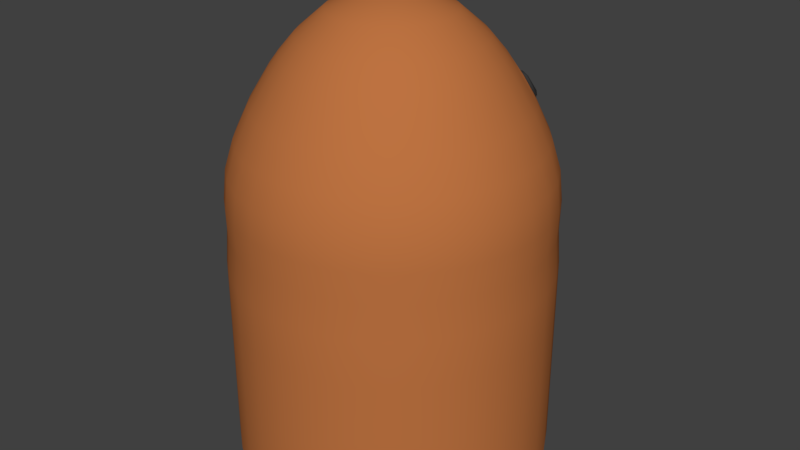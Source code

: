 # Source: mole.blend  (saved by Blender 2.79.0; exported with 4.5.12 LTS)
import bpy
from mathutils import Matrix  # noqa: F401  (used for matrix-valued properties, if any)

bpy.ops.wm.read_factory_settings(use_empty=True)
scene = bpy.context.scene
scene.name = 'Scene'

# ---- collections
col_collection_1 = bpy.data.collections.new('Collection 1'); scene.collection.children.link(col_collection_1)

# ---- materials (node trees are filled in below, after node groups)
mat_whackamole_screen_grid_color = bpy.data.materials.new('WhackaMole Screen Grid Color')
mat_whackamole_screen_grid_color.alpha_threshold = 0.0
mat_whackamole_screen_grid_color.use_transparent_shadow = False
mat_whackamole_screen_grid_color.diffuse_color = (0.2354, 0.486, 0.8, 1.0)
mat_whackamole_screen_grid_color.roughness = 0.5
mat_whackamole_machine_screen_color = bpy.data.materials.new('WhackAMole Machine Screen Color')
mat_whackamole_machine_screen_color.alpha_threshold = 0.0
mat_whackamole_machine_screen_color.use_transparent_shadow = False
mat_whackamole_machine_screen_color.diffuse_color = (0.002063, 0.002063, 0.002063, 1.0)
mat_whackamole_machine_screen_color.roughness = 0.5
mat_whackamole_machine_green_color = bpy.data.materials.new('WhackaMole Machine Green Color')
mat_whackamole_machine_green_color.alpha_threshold = 0.0
mat_whackamole_machine_green_color.use_transparent_shadow = False
mat_whackamole_machine_green_color.diffuse_color = (0.1377, 0.5596, 0.09605, 1.0)
mat_whackamole_machine_green_color.roughness = 0.5
mat_mole_base_color = bpy.data.materials.new('Mole Base Color')
mat_mole_base_color.alpha_threshold = 0.0
mat_mole_base_color.use_transparent_shadow = False
mat_mole_base_color.diffuse_color = (0.5071, 0.1692, 0.05254, 1.0)
mat_mole_base_color.roughness = 0.5
mat_mole_eye_white_color = bpy.data.materials.new('Mole Eye White Color')
mat_mole_eye_white_color.alpha_threshold = 0.0
mat_mole_eye_white_color.use_transparent_shadow = False
mat_mole_eye_white_color.roughness = 0.5
mat_mole_eye_blackcolor = bpy.data.materials.new('Mole Eye BlackColor')
mat_mole_eye_blackcolor.alpha_threshold = 0.0
mat_mole_eye_blackcolor.use_transparent_shadow = False
mat_mole_eye_blackcolor.diffuse_color = (0.04203, 0.04203, 0.04203, 1.0)
mat_mole_eye_blackcolor.roughness = 0.5
mat_mole_snout_color = bpy.data.materials.new('Mole Snout Color')
mat_mole_snout_color.alpha_threshold = 0.0
mat_mole_snout_color.use_transparent_shadow = False
mat_mole_snout_color.diffuse_color = (0.8, 0.763, 0.3201, 1.0)
mat_mole_snout_color.roughness = 0.5
mat_mole_nose_color = bpy.data.materials.new('Mole Nose Color')
mat_mole_nose_color.alpha_threshold = 0.0
mat_mole_nose_color.use_transparent_shadow = False
mat_mole_nose_color.diffuse_color = (0.2957, 0.08715, 0.1778, 1.0)
mat_mole_nose_color.roughness = 0.5
mat_mole_teeth_color = bpy.data.materials.new('Mole Teeth Color')
mat_mole_teeth_color.alpha_threshold = 0.0
mat_mole_teeth_color.use_transparent_shadow = False
mat_mole_teeth_color.diffuse_color = (1.0, 1.0, 1.0, 1.0)
mat_mole_teeth_color.roughness = 0.5
mat_mole_whisker_color = bpy.data.materials.new('Mole Whisker Color')
mat_mole_whisker_color.alpha_threshold = 0.0
mat_mole_whisker_color.use_transparent_shadow = False
mat_mole_whisker_color.diffuse_color = (0.281, 0.281, 0.281, 1.0)
mat_mole_whisker_color.roughness = 0.5
mat_whackamole_hole_color = bpy.data.materials.new('WhackaMole Hole Color')
mat_whackamole_hole_color.alpha_threshold = 0.0
mat_whackamole_hole_color.use_transparent_shadow = False
mat_whackamole_hole_color.diffuse_color = (0.08001, 0.08001, 0.08001, 1.0)
mat_whackamole_hole_color.roughness = 0.5

# ---- material node trees

# ---- world
world_world = bpy.data.worlds.new('World'); scene.world = world_world
world_world.color = (0.05088, 0.05088, 0.05088)
world_world.use_sun_shadow = False
world_world.sun_shadow_jitter_overblur = 0.0
world_world.cycles.sampling_method = 'MANUAL'

# ---- meshes
me_cube_000 = bpy.data.meshes.new('Cube.000')
me_cube_000.from_pydata([(0.1944, -0.6516, 1.354), (0.1876, -0.6174, 1.469), (0.1766, -0.562, 1.59), (0.1617, -0.4873, 1.717), (0.1436, -0.3963, 1.835), (0.123, -0.2925, 1.928), (0.1006, -0.1798, 1.979), (0.07725, -0.6752, 1.235), (0.07725, -0.6632, 1.354), (0.07725, -0.6283, 1.469), (0.07725, -0.5717, 1.59), (0.07725, -0.4956, 1.717), (0.07725, -0.4028, 1.835), (0.07725, -0.297, 1.928), (0.07725, -0.1821, 1.979), (0.07725, 0.6181, 1.209), (0.07725, 0.5909, 1.373), (0.07725, 0.5029, 1.469), (0.07725, 0.4464, 1.59), (0.07725, 0.3702, 1.717), (0.07725, 0.2774, 1.835), (0.07725, 0.1716, 1.928), (0.07725, 0.05674, 1.979), (-0.04172, 0.5332, 0.1786), (-0.1596, 0.5091, 0.2032), (-0.2666, 0.4519, 0.2032), (-0.3604, 0.3749, 0.2032), (-0.4373, 0.2811, 0.2032), (-0.4945, 0.1741, 0.2032), (-0.5298, 0.05805, 0.2032), (-0.5417, -0.0627, 0.2032), (-0.5298, -0.1834, 0.2032), (-0.4945, -0.2995, 0.2032), (-0.4373, -0.4065, 0.2032), (-0.3604, -0.5003, 0.2032), (-0.2666, -0.5773, 0.2032), (-0.1596, -0.6345, 0.2032), (-0.04349, -0.6697, 0.2032), (0.0782, 0.545, 0.1787), (-0.04172, 0.5332, 0.7741), (-0.1596, 0.5091, 0.7987), (-0.2666, 0.4519, 0.7987), (-0.3604, 0.3749, 0.7987), (-0.4373, 0.2811, 0.7987), (-0.4945, 0.1741, 0.7987), (-0.5298, 0.05805, 0.7987), (-0.5417, -0.0627, 0.7987), (-0.5298, -0.1834, 0.7987), (-0.4945, -0.2995, 0.7987), (-0.4373, -0.4065, 0.7987), (-0.3604, -0.5003, 0.7987), (-0.2666, -0.5773, 0.7987), (-0.1596, -0.6345, 0.7987), (-0.04349, -0.6697, 0.7987), (0.0782, 0.545, 0.7741), (-0.0386, 0.4063, 1.642), (-0.0385, 0.4011, 1.644), (-0.01165, 0.4119, 1.636), (-0.01584, 0.4153, 1.636), (-0.07028, 0.4426, 1.555), (-0.0707, 0.4436, 1.56), (-0.06011, 0.4197, 1.61), (-0.05989, 0.4148, 1.612), (-0.02329, 0.4621, 1.546), (-0.01909, 0.4621, 1.54), (-0.02149, 0.4377, 1.594), (-0.01699, 0.433, 1.597), (-0.1223, 0.4154, 1.572), (-0.1225, 0.4169, 1.569), (-0.1211, 0.4181, 1.568), (-0.1204, 0.4184, 1.568), (-0.1208, 0.4194, 1.573), (-0.1017, 0.3971, 1.624), (-0.1001, 0.3927, 1.626), (-0.206, 0.3621, 1.587), (-0.2044, 0.3627, 1.587), (-0.203, 0.3622, 1.589), (-0.2065, 0.3629, 1.591), (-0.2064, 0.3618, 1.586), (-0.1774, 0.3423, 1.65), (-0.1754, 0.3381, 1.652), (-0.2869, 0.2947, 1.586), (-0.2837, 0.2996, 1.591), (-0.2353, 0.2935, 1.658), (-0.2342, 0.2882, 1.659), (-0.03992, 0.4095, 1.644), (-0.03991, 0.4218, 1.638), (-0.07202, 0.4469, 1.562), (-0.07271, 0.4489, 1.575), (-0.06173, 0.435, 1.605), (-0.06144, 0.423, 1.612), (-0.02461, 0.4654, 1.548), (-0.03445, 0.464, 1.563), (-0.03278, 0.4436, 1.603), (-0.02281, 0.441, 1.596), (-0.01716, 0.4186, 1.637), (-0.02828, 0.4264, 1.635), (-0.1221, 0.4227, 1.575), (-0.1216, 0.4252, 1.587), (-0.1086, 0.41, 1.622), (-0.103, 0.4003, 1.626), (-0.2078, 0.3661, 1.593), (-0.2062, 0.3694, 1.605), (-0.1852, 0.3545, 1.648), (-0.1787, 0.3455, 1.652), (-0.285, 0.3028, 1.593), (-0.2742, 0.3139, 1.606), (-0.2385, 0.3092, 1.654), (-0.2366, 0.2967, 1.66), (-0.1769, 0.4131, 1.529), (-0.1932, 0.404, 1.529), (-0.1911, 0.4124, 1.515), (-0.1808, 0.4205, 1.51), (-0.1851, 0.428, 1.491), (-0.1594, 0.4363, 1.501), (-0.1684, 0.4245, 1.515), (-0.2062, 0.4113, 1.501), (-0.2105, 0.3938, 1.528), (-0.1424, 0.4302, 1.528), (-0.1602, 0.4216, 1.529), (-0.1725, 0.4049, 1.548), (-0.184, 0.401, 1.544), (-0.1628, 0.4123, 1.544), (-0.1916, 0.3876, 1.56), (-0.1479, 0.411, 1.56), (-0.1678, 0.3957, 1.569), (-0.2028, 0.3658, 1.584), (-0.1255, 0.4167, 1.568), (-0.08315, 0.341, 1.715), (-0.1495, 0.2923, 1.734), (-0.2033, 0.2178, 1.767), (-0.2526, 0.1577, 1.767), (-0.2893, 0.08913, 1.767), (-0.3119, 0.01471, 1.767), (-0.3195, -0.0627, 1.767), (-0.3119, -0.1401, 1.767), (-0.2893, -0.2145, 1.767), (-0.2526, -0.2831, 1.767), (-0.2033, -0.3432, 1.767), (-0.1432, -0.3926, 1.767), (-0.07457, -0.4292, 1.767), (-0.0001473, -0.4518, 1.767), (-0.09488, 0.5136, 1.355), (-0.0848, 0.4788, 1.47), (-0.01994, 0.2621, 1.836), (0.04317, 0.0512, 1.979), (0.01036, 0.1608, 1.929), (-0.186, 0.4298, 1.486), (-0.1387, 0.4322, 1.528), (-0.2143, 0.3918, 1.528), (-0.1575, 0.439, 1.497), (-0.2094, 0.4112, 1.497), (0.07239, 0.5618, 0.9639), (-0.04448, 0.5403, 0.9568), (0.07322, 0.549, 1.075), (-0.0397, 0.5377, 1.081), (0.00302, 0.6323, 1.263), (0.004539, 0.6244, 1.337), (0.07771, 0.6374, 1.238), (0.0778, 0.6289, 1.337), (-0.03513, 0.5511, 0.9647), (-0.1596, 0.5091, 0.9814), (-0.2666, 0.4519, 0.9814), (-0.3604, 0.3749, 0.9814), (-0.4373, 0.2811, 0.9814), (-0.4945, 0.1741, 0.9814), (-0.5298, 0.05805, 0.9814), (-0.5417, -0.0627, 0.9814), (-0.5298, -0.1834, 0.9814), (-0.4945, -0.2995, 0.9814), (-0.4373, -0.4065, 0.9814), (-0.3604, -0.5003, 0.9814), (-0.2666, -0.5773, 0.9814), (-0.1596, -0.6345, 0.9814), (-0.04349, -0.6697, 0.9814), (0.0782, 0.5525, 0.9554), (-0.03353, 0.5387, 1.075), (-0.1201, 0.5144, 1.122), (-0.2615, 0.4442, 1.116), (-0.3539, 0.3684, 1.116), (-0.4297, 0.276, 1.116), (-0.486, 0.1706, 1.116), (-0.5207, 0.05625, 1.116), (-0.5324, -0.0627, 1.116), (-0.5207, -0.1816, 1.116), (-0.486, -0.296, 1.116), (-0.4297, -0.4014, 1.116), (-0.3539, -0.4938, 1.116), (-0.2615, -0.5696, 1.116), (-0.1561, -0.626, 1.116), (-0.04169, -0.6607, 1.116), (0.07928, 0.5491, 1.081), (-0.04219, 0.5719, 1.235), (-0.05432, 0.5523, 1.339), (-0.03309, 0.4921, 1.469), (0.0109, 0.2709, 1.835), (0.03155, 0.1671, 1.928), (0.05395, 0.05445, 1.979), (-0.1432, 0.5087, 1.236), (-0.1525, 0.4921, 1.354), (-0.1392, 0.4599, 1.469), (-0.05291, 0.2515, 1.835), (-0.0124, 0.1538, 1.928), (0.03155, 0.04765, 1.979), (-0.2631, 0.4466, 1.235), (-0.2563, 0.4366, 1.354), (-0.237, 0.4076, 1.469), (-0.1117, 0.2201, 1.835), (-0.05291, 0.1321, 1.928), (0.0109, 0.03661, 1.979), (-0.3559, 0.3704, 1.235), (-0.3473, 0.3619, 1.354), (-0.3227, 0.3373, 1.469), (-0.1633, 0.1778, 1.835), (-0.08841, 0.103, 1.928), (-0.007203, 0.02176, 1.979), (-0.432, 0.2776, 1.235), (-0.422, 0.2709, 1.354), (-0.393, 0.2515, 1.469), (-0.346, 0.2201, 1.59), (-0.2827, 0.1778, 1.717), (-0.2056, 0.1263, 1.835), (-0.1176, 0.06747, 1.928), (-0.02206, 0.003662, 1.979), (-0.4887, 0.1717, 1.235), (-0.4775, 0.1671, 1.354), (-0.4453, 0.1538, 1.469), (-0.393, 0.1321, 1.59), (-0.3227, 0.103, 1.717), (-0.237, 0.06747, 1.835), (-0.1392, 0.02696, 1.928), (-0.03309, -0.01699, 1.979), (-0.5235, 0.0568, 1.235), (-0.5117, 0.05445, 1.354), (-0.4775, 0.04765, 1.469), (-0.422, 0.03661, 1.59), (-0.3473, 0.02176, 1.717), (-0.2563, 0.003662, 1.835), (-0.1525, -0.01699, 1.928), (-0.03989, -0.03939, 1.979), (-0.5353, -0.0627, 1.235), (-0.5232, -0.0627, 1.354), (-0.4884, -0.0627, 1.469), (-0.4318, -0.0627, 1.59), (-0.3557, -0.0627, 1.717), (-0.2629, -0.0627, 1.835), (-0.157, -0.0627, 1.928), (-0.04219, -0.0627, 1.979), (-0.5235, -0.1822, 1.235), (-0.5117, -0.1798, 1.354), (-0.4775, -0.173, 1.469), (-0.422, -0.162, 1.59), (-0.3473, -0.1472, 1.717), (-0.2563, -0.1291, 1.835), (-0.1525, -0.1084, 1.928), (-0.03989, -0.086, 1.979), (-0.4887, -0.2971, 1.235), (-0.4775, -0.2925, 1.354), (-0.4453, -0.2791, 1.469), (-0.393, -0.2575, 1.59), (-0.3227, -0.2284, 1.717), (-0.237, -0.1929, 1.835), (-0.1392, -0.1524, 1.928), (-0.03309, -0.1084, 1.979), (-0.432, -0.403, 1.235), (-0.422, -0.3963, 1.354), (-0.393, -0.3769, 1.469), (-0.346, -0.3455, 1.59), (-0.2827, -0.3032, 1.717), (-0.2056, -0.2517, 1.835), (-0.1176, -0.1929, 1.928), (-0.02206, -0.1291, 1.979), (-0.3559, -0.4958, 1.235), (-0.3473, -0.4873, 1.354), (-0.3227, -0.4627, 1.469), (-0.2827, -0.4226, 1.59), (-0.2289, -0.3688, 1.717), (-0.1633, -0.3032, 1.835), (-0.08841, -0.2284, 1.928), (-0.007203, -0.1472, 1.979), (-0.2631, -0.572, 1.235), (-0.2563, -0.562, 1.354), (-0.237, -0.533, 1.469), (-0.2056, -0.486, 1.59), (-0.1633, -0.4226, 1.717), (-0.1117, -0.3455, 1.835), (-0.05291, -0.2575, 1.928), (0.0109, -0.162, 1.979), (-0.1572, -0.6286, 1.235), (-0.1525, -0.6174, 1.354), (-0.1392, -0.5853, 1.469), (-0.1176, -0.533, 1.59), (-0.08841, -0.4627, 1.717), (-0.05291, -0.3769, 1.835), (-0.0124, -0.2791, 1.928), (0.03155, -0.173, 1.979), (-0.04225, -0.6635, 1.235), (-0.03989, -0.6516, 1.354), (-0.03309, -0.6174, 1.469), (-0.02206, -0.562, 1.59), (-0.007203, -0.4873, 1.717), (0.0109, -0.3963, 1.835), (0.03155, -0.2925, 1.928), (0.05395, -0.1798, 1.979), (0.1968, -0.6635, 1.235), (0.123, -0.173, 1.979), (0.1669, -0.2791, 1.928), (0.2074, -0.3769, 1.835), (0.2429, -0.4627, 1.717), (0.2721, -0.533, 1.59), (0.2937, -0.5853, 1.469), (0.307, -0.6174, 1.354), (0.3117, -0.6286, 1.235), (0.1436, -0.162, 1.979), (0.2074, -0.2575, 1.928), (0.2662, -0.3455, 1.835), (0.3178, -0.4226, 1.717), (0.3601, -0.486, 1.59), (0.3915, -0.533, 1.469), (0.4109, -0.562, 1.354), (0.4176, -0.572, 1.235), (0.07725, -0.0627, 1.991), (0.1617, -0.1472, 1.979), (0.2429, -0.2284, 1.928), (0.3178, -0.3032, 1.835), (0.3834, -0.3688, 1.717), (0.4372, -0.4226, 1.59), (0.4772, -0.4627, 1.469), (0.5018, -0.4873, 1.354), (0.5104, -0.4958, 1.235), (0.1766, -0.1291, 1.979), (0.2721, -0.1929, 1.928), (0.3601, -0.2517, 1.835), (0.4372, -0.3032, 1.717), (0.5005, -0.3455, 1.59), (0.5476, -0.3769, 1.469), (0.5765, -0.3963, 1.354), (0.5866, -0.403, 1.235), (0.1876, -0.1084, 1.979), (0.2937, -0.1524, 1.928), (0.3915, -0.1929, 1.835), (0.4772, -0.2284, 1.717), (0.5476, -0.2575, 1.59), (0.5998, -0.2791, 1.469), (0.632, -0.2925, 1.354), (0.6432, -0.2971, 1.235), (0.1944, -0.086, 1.979), (0.307, -0.1084, 1.928), (0.4109, -0.1291, 1.835), (0.5018, -0.1472, 1.717), (0.5765, -0.162, 1.59), (0.632, -0.173, 1.469), (0.6662, -0.1798, 1.354), (0.678, -0.1822, 1.235), (0.1967, -0.0627, 1.979), (0.3115, -0.0627, 1.928), (0.4174, -0.0627, 1.835), (0.5102, -0.0627, 1.717), (0.5863, -0.0627, 1.59), (0.6429, -0.0627, 1.469), (0.6777, -0.0627, 1.354), (0.6898, -0.0627, 1.235), (0.1944, -0.03939, 1.979), (0.307, -0.01699, 1.928), (0.4109, 0.003662, 1.835), (0.5018, 0.02176, 1.717), (0.5765, 0.03661, 1.59), (0.632, 0.04765, 1.469), (0.6662, 0.05445, 1.354), (0.678, 0.0568, 1.235), (0.1876, -0.01699, 1.979), (0.2937, 0.02696, 1.928), (0.3915, 0.06747, 1.835), (0.4772, 0.103, 1.717), (0.5476, 0.1321, 1.59), (0.5998, 0.1538, 1.469), (0.632, 0.1671, 1.354), (0.6432, 0.1717, 1.235), (0.1766, 0.003662, 1.979), (0.2721, 0.06747, 1.928), (0.3601, 0.1263, 1.835), (0.4372, 0.1778, 1.717), (0.5005, 0.2201, 1.59), (0.5476, 0.2515, 1.469), (0.5765, 0.2709, 1.354), (0.5866, 0.2776, 1.235), (0.1617, 0.02176, 1.979), (0.2429, 0.103, 1.928), (0.3178, 0.1778, 1.835), (0.4772, 0.3373, 1.469), (0.5018, 0.3619, 1.354), (0.5104, 0.3704, 1.235), (0.1436, 0.03661, 1.979), (0.2074, 0.1321, 1.928), (0.2662, 0.2201, 1.835), (0.3915, 0.4076, 1.469), (0.4109, 0.4366, 1.354), (0.4176, 0.4466, 1.235), (0.123, 0.04765, 1.979), (0.1669, 0.1538, 1.928), (0.2074, 0.2515, 1.835), (0.2937, 0.4599, 1.469), (0.307, 0.4921, 1.354), (0.2977, 0.5087, 1.236), (0.1006, 0.05445, 1.979), (0.123, 0.1671, 1.928), (0.1436, 0.2709, 1.835), (0.1876, 0.4921, 1.469), (0.2088, 0.5523, 1.339), (0.1967, 0.5719, 1.235), (0.07522, 0.5491, 1.081), (0.07725, -0.6724, 1.116), (0.1962, -0.6607, 1.116), (0.3106, -0.626, 1.116), (0.416, -0.5696, 1.116), (0.5084, -0.4938, 1.116), (0.5842, -0.4014, 1.116), (0.6405, -0.296, 1.116), (0.6752, -0.1816, 1.116), (0.6869, -0.0627, 1.116), (0.6752, 0.05625, 1.116), (0.6405, 0.1706, 1.116), (0.5842, 0.276, 1.116), (0.5084, 0.3684, 1.116), (0.416, 0.4442, 1.116), (0.2746, 0.5144, 1.122), (0.188, 0.5387, 1.075), (0.0763, 0.5525, 0.9554), (0.07725, -0.6816, 0.9814), (0.198, -0.6697, 0.9814), (0.3141, -0.6345, 0.9814), (0.4211, -0.5773, 0.9814), (0.5149, -0.5003, 0.9814), (0.5919, -0.4065, 0.9814), (0.649, -0.2995, 0.9814), (0.6843, -0.1834, 0.9814), (0.6962, -0.0627, 0.9814), (0.6843, 0.05805, 0.9814), (0.649, 0.1741, 0.9814), (0.5919, 0.2811, 0.9814), (0.5149, 0.3749, 0.9814), (0.4211, 0.4519, 0.9814), (0.3141, 0.5091, 0.9814), (0.1896, 0.5511, 0.9647), (0.07671, 0.6289, 1.337), (0.07679, 0.6374, 1.238), (0.15, 0.6244, 1.337), (0.1515, 0.6323, 1.263), (0.1942, 0.5377, 1.081), (0.08129, 0.549, 1.075), (0.199, 0.5403, 0.9568), (0.08211, 0.5618, 0.9639), (0.3639, 0.4112, 1.497), (0.312, 0.439, 1.497), (0.3688, 0.3918, 1.528), (0.2932, 0.4322, 1.528), (0.3405, 0.4298, 1.486), (0.1442, 0.1608, 1.929), (0.1113, 0.0512, 1.979), (0.1745, 0.2621, 1.836), (0.2393, 0.4788, 1.47), (0.2494, 0.5136, 1.355), (0.07725, 0.334, 1.767), (0.07725, -0.4594, 1.767), (0.1547, -0.4518, 1.767), (0.2291, -0.4292, 1.767), (0.2977, -0.3926, 1.767), (0.3578, -0.3432, 1.767), (0.4071, -0.2831, 1.767), (0.4438, -0.2145, 1.767), (0.4664, -0.1401, 1.767), (0.474, -0.0627, 1.767), (0.4664, 0.01471, 1.767), (0.4438, 0.08913, 1.767), (0.4071, 0.1577, 1.767), (0.3578, 0.2178, 1.767), (0.304, 0.2923, 1.734), (0.2377, 0.341, 1.715), (0.28, 0.4167, 1.568), (0.3573, 0.3658, 1.584), (0.3223, 0.3957, 1.569), (0.3024, 0.411, 1.56), (0.3461, 0.3876, 1.56), (0.3173, 0.4123, 1.544), (0.3385, 0.401, 1.544), (0.327, 0.4049, 1.548), (0.3147, 0.4216, 1.529), (0.297, 0.4302, 1.528), (0.365, 0.3938, 1.528), (0.3607, 0.4113, 1.501), (0.3229, 0.4245, 1.515), (0.3139, 0.4363, 1.501), (0.3396, 0.428, 1.491), (0.3353, 0.4205, 1.51), (0.3456, 0.4124, 1.515), (0.3477, 0.404, 1.529), (0.3314, 0.4131, 1.529), (0.3911, 0.2967, 1.66), (0.393, 0.3092, 1.654), (0.4288, 0.3139, 1.606), (0.4395, 0.3028, 1.593), (0.3332, 0.3455, 1.652), (0.3397, 0.3545, 1.648), (0.3608, 0.3694, 1.605), (0.3623, 0.3661, 1.593), (0.2575, 0.4003, 1.626), (0.2631, 0.41, 1.622), (0.2761, 0.4252, 1.587), (0.2766, 0.4227, 1.575), (0.1828, 0.4264, 1.635), (0.1717, 0.4186, 1.637), (0.1773, 0.441, 1.596), (0.1873, 0.4436, 1.603), (0.189, 0.464, 1.563), (0.1791, 0.4654, 1.548), (0.2159, 0.423, 1.612), (0.2162, 0.435, 1.605), (0.2272, 0.4489, 1.575), (0.2265, 0.4469, 1.562), (0.1944, 0.4218, 1.638), (0.1944, 0.4095, 1.644), (0.3887, 0.2882, 1.659), (0.3898, 0.2935, 1.658), (0.4382, 0.2996, 1.591), (0.4414, 0.2947, 1.586), (0.3299, 0.3381, 1.652), (0.3319, 0.3423, 1.65), (0.3609, 0.3618, 1.586), (0.361, 0.3629, 1.591), (0.3576, 0.3622, 1.589), (0.3589, 0.3627, 1.587), (0.3605, 0.3621, 1.587), (0.2546, 0.3927, 1.626), (0.2562, 0.3971, 1.624), (0.2753, 0.4194, 1.573), (0.2749, 0.4184, 1.568), (0.2756, 0.4181, 1.568), (0.277, 0.4169, 1.569), (0.2768, 0.4154, 1.572), (0.1715, 0.433, 1.597), (0.176, 0.4377, 1.594), (0.1736, 0.4621, 1.54), (0.1778, 0.4621, 1.546), (0.2144, 0.4148, 1.612), (0.2146, 0.4197, 1.61), (0.2252, 0.4436, 1.56), (0.2248, 0.4426, 1.555), (0.1703, 0.4153, 1.636), (0.1662, 0.4119, 1.636), (0.193, 0.4011, 1.644), (0.1931, 0.4063, 1.642), (0.0763, 0.545, 0.7741), (0.07725, -0.6816, 0.7987), (0.198, -0.6697, 0.7987), (0.3141, -0.6345, 0.7987), (0.4211, -0.5773, 0.7987), (0.5149, -0.5003, 0.7987), (0.5919, -0.4065, 0.7987), (0.649, -0.2995, 0.7987), (0.6843, -0.1834, 0.7987), (0.6962, -0.0627, 0.7987), (0.6843, 0.05805, 0.7987), (0.649, 0.1741, 0.7987), (0.5919, 0.2811, 0.7987), (0.5149, 0.3749, 0.7987), (0.4211, 0.4519, 0.7987), (0.3141, 0.5091, 0.7987), (0.1962, 0.5332, 0.7741), (0.0763, 0.545, 0.1787), (0.07725, -0.6816, 0.2032), (0.198, -0.6697, 0.2032), (0.3141, -0.6345, 0.2032), (0.4211, -0.5773, 0.2032), (0.5149, -0.5003, 0.2032), (0.5919, -0.4065, 0.2032), (0.649, -0.2995, 0.2032), (0.6843, -0.1834, 0.2032), (0.6962, -0.0627, 0.2032), (0.6843, 0.05805, 0.2032), (0.649, 0.1741, 0.2032), (0.5919, 0.2811, 0.2032), (0.5149, 0.3749, 0.2032), (0.4211, 0.4519, 0.2032), (0.3141, 0.5091, 0.2032), (0.1962, 0.5332, 0.1786)], [], [(52, 51, 35, 36), (45, 44, 28, 29), (53, 52, 36, 37), (46, 45, 29, 30), (39, 54, 38, 23), (552, 53, 37, 569), (47, 46, 30, 31), (40, 39, 23, 24), (48, 47, 31, 32), (41, 40, 24, 25), (49, 48, 32, 33), (42, 41, 25, 26), (50, 49, 33, 34), (43, 42, 26, 27), (51, 50, 34, 35), (44, 43, 27, 28), (168, 167, 46, 47), (161, 153, 39, 40), (169, 168, 47, 48), (162, 161, 40, 41), (170, 169, 48, 49), (163, 162, 41, 42), (171, 170, 49, 50), (164, 163, 42, 43), (172, 171, 50, 51), (165, 164, 43, 44), (173, 172, 51, 52), (166, 165, 44, 45), (174, 173, 52, 53), (167, 166, 45, 46), (153, 175, 54, 39), (428, 174, 53, 552), (220, 131, 130, 84), (56, 57, 58, 55), (55, 61, 62, 56), (64, 59, 60, 63), (59, 70, 71, 60), (61, 72, 73, 62), (66, 64, 63, 65), (57, 66, 65, 58), (80, 73, 72, 79), (78, 81, 82, 77), (79, 83, 84, 80), (83, 82, 81, 84), (71, 70, 69, 68, 67), (78, 77, 76, 75, 74), (84, 130, 129, 80), (85, 95, 96, 86), (86, 89, 90, 85), (91, 87, 88, 92), (87, 97, 98, 88), (89, 99, 100, 90), (94, 91, 92, 93), (95, 94, 93, 96), (104, 100, 99, 103), (97, 101, 102, 98), (101, 105, 106, 102), (103, 107, 108, 104), (107, 106, 105, 108), (218, 219, 81, 212), (106, 107, 103, 102), (98, 99, 89, 88), (89, 86, 96, 93), (66, 57, 462, 19), (57, 195, 20, 462), (200, 148, 69, 70), (128, 201, 144, 56), (200, 70, 59, 143), (143, 59, 64, 194), (149, 206, 78, 74), (82, 83, 108, 105), (177, 155, 153, 161), (109, 115, 112), (111, 109, 112), (109, 122, 119), (115, 109, 119), (109, 121, 120), (122, 109, 120), (109, 111, 110), (121, 109, 110), (127, 118, 124), (117, 126, 123), (126, 125, 123), (116, 117, 110, 111), (114, 113, 112, 115), (118, 114, 115, 119), (123, 125, 120, 121), (117, 123, 121, 110), (113, 116, 111, 112), (124, 118, 119, 122), (125, 124, 122, 120), (127, 125, 126), (124, 125, 127), (71, 67, 76, 77, 101, 97), (151, 149, 117, 116), (150, 147, 113, 114), (148, 150, 114, 118), (73, 128, 56, 62), (147, 151, 116, 113), (60, 71, 97, 87), (11, 463, 141, 300), (300, 141, 140, 292), (292, 140, 139, 284), (284, 139, 138, 276), (276, 138, 137, 268), (268, 137, 136, 260), (260, 136, 135, 252), (252, 135, 134, 244), (244, 134, 133, 236), (236, 133, 132, 228), (228, 132, 131, 220), (83, 79, 104, 108), (219, 220, 84, 81), (79, 72, 100, 104), (64, 66, 19, 18), (65, 63, 91, 94), (72, 61, 90, 100), (202, 203, 145, 146), (201, 202, 146, 144), (88, 89, 93, 92), (68, 69, 148, 118, 127), (58, 65, 94, 95), (199, 200, 143, 142), (200, 147, 150), (206, 147, 200), (149, 74, 75, 126, 117), (206, 149, 151), (151, 147, 206), (150, 148, 200), (152, 154, 191, 175), (176, 160, 153, 155), (160, 152, 175, 153), (154, 176, 155, 191), (15, 192, 156, 158), (16, 15, 158, 159), (193, 16, 159, 157), (156, 157, 159, 158), (182, 181, 165, 166), (190, 189, 173, 174), (183, 182, 166, 167), (176, 154, 152, 160), (411, 190, 174, 428), (184, 183, 167, 168), (185, 184, 168, 169), (178, 177, 161, 162), (186, 185, 169, 170), (179, 178, 162, 163), (187, 186, 170, 171), (180, 179, 163, 164), (188, 187, 171, 172), (181, 180, 164, 165), (189, 188, 172, 173), (296, 288, 189, 190), (192, 15, 191, 155), (248, 240, 183, 184), (216, 210, 179, 180), (264, 256, 185, 186), (232, 224, 181, 182), (204, 198, 177, 178), (272, 264, 186, 187), (240, 232, 182, 183), (288, 280, 188, 189), (256, 248, 184, 185), (7, 296, 190, 411), (198, 192, 155, 177), (210, 204, 178, 179), (224, 216, 180, 181), (193, 198, 199, 142), (280, 272, 187, 188), (194, 64, 18, 17), (56, 144, 195, 57), (195, 196, 21, 20), (196, 197, 22, 21), (197, 321, 22), (192, 193, 157, 156), (193, 194, 17, 16), (63, 60, 87, 91), (203, 321, 197, 145), (198, 193, 192), (142, 143, 194, 193), (61, 55, 85, 90), (75, 76, 67, 68, 127, 126), (55, 58, 95, 85), (144, 146, 196, 195), (146, 145, 197, 196), (129, 207, 201, 128), (207, 208, 202, 201), (208, 209, 203, 202), (209, 321, 203), (204, 205, 199, 198), (205, 206, 200, 199), (102, 103, 99, 98), (211, 212, 206, 205), (77, 82, 105, 101), (130, 213, 207, 129), (213, 214, 208, 207), (214, 215, 209, 208), (215, 321, 209), (210, 211, 205, 204), (221, 222, 214, 213), (222, 223, 215, 214), (223, 321, 215), (216, 217, 211, 210), (217, 218, 212, 211), (80, 129, 128, 73), (212, 81, 78, 206), (131, 221, 213, 130), (225, 226, 218, 217), (226, 227, 219, 218), (227, 228, 220, 219), (132, 229, 221, 131), (229, 230, 222, 221), (230, 231, 223, 222), (231, 321, 223), (224, 225, 217, 216), (237, 238, 230, 229), (238, 239, 231, 230), (239, 321, 231), (232, 233, 225, 224), (233, 234, 226, 225), (234, 235, 227, 226), (235, 236, 228, 227), (133, 237, 229, 132), (242, 243, 235, 234), (243, 244, 236, 235), (134, 245, 237, 133), (245, 246, 238, 237), (246, 247, 239, 238), (247, 321, 239), (240, 241, 233, 232), (241, 242, 234, 233), (254, 255, 247, 246), (255, 321, 247), (248, 249, 241, 240), (249, 250, 242, 241), (250, 251, 243, 242), (251, 252, 244, 243), (135, 253, 245, 134), (253, 254, 246, 245), (258, 259, 251, 250), (259, 260, 252, 251), (136, 261, 253, 135), (261, 262, 254, 253), (262, 263, 255, 254), (263, 321, 255), (256, 257, 249, 248), (257, 258, 250, 249), (270, 271, 263, 262), (271, 321, 263), (264, 265, 257, 256), (265, 266, 258, 257), (266, 267, 259, 258), (267, 268, 260, 259), (137, 269, 261, 136), (269, 270, 262, 261), (275, 276, 268, 267), (138, 277, 269, 137), (277, 278, 270, 269), (278, 279, 271, 270), (279, 321, 271), (272, 273, 265, 264), (273, 274, 266, 265), (274, 275, 267, 266), (287, 321, 279), (280, 281, 273, 272), (281, 282, 274, 273), (282, 283, 275, 274), (283, 284, 276, 275), (139, 285, 277, 138), (285, 286, 278, 277), (286, 287, 279, 278), (140, 293, 285, 139), (293, 294, 286, 285), (294, 295, 287, 286), (295, 321, 287), (288, 289, 281, 280), (289, 290, 282, 281), (290, 291, 283, 282), (291, 292, 284, 283), (296, 297, 289, 288), (297, 298, 290, 289), (298, 299, 291, 290), (299, 300, 292, 291), (141, 301, 293, 140), (301, 302, 294, 293), (302, 303, 295, 294), (303, 321, 295), (463, 12, 301, 141), (12, 13, 302, 301), (13, 14, 303, 302), (14, 321, 303), (7, 8, 297, 296), (8, 9, 298, 297), (9, 10, 299, 298), (10, 11, 300, 299), (10, 2, 3, 11), (9, 1, 2, 10), (8, 0, 1, 9), (7, 304, 0, 8), (14, 6, 321), (13, 5, 6, 14), (12, 4, 5, 13), (463, 464, 4, 12), (6, 305, 321), (5, 306, 305, 6), (4, 307, 306, 5), (464, 465, 307, 4), (2, 309, 308, 3), (1, 310, 309, 2), (0, 311, 310, 1), (304, 312, 311, 0), (309, 317, 316, 308), (310, 318, 317, 309), (311, 319, 318, 310), (312, 320, 319, 311), (305, 313, 321), (306, 314, 313, 305), (307, 315, 314, 306), (465, 466, 315, 307), (314, 323, 322, 313), (315, 324, 323, 314), (466, 467, 324, 315), (317, 326, 325, 316), (318, 327, 326, 317), (319, 328, 327, 318), (320, 329, 328, 319), (313, 322, 321), (327, 335, 334, 326), (328, 336, 335, 327), (329, 337, 336, 328), (322, 330, 321), (323, 331, 330, 322), (324, 332, 331, 323), (467, 468, 332, 324), (326, 334, 333, 325), (332, 340, 339, 331), (468, 469, 340, 332), (334, 342, 341, 333), (335, 343, 342, 334), (336, 344, 343, 335), (337, 345, 344, 336), (330, 338, 321), (331, 339, 338, 330), (344, 352, 351, 343), (345, 353, 352, 344), (338, 346, 321), (339, 347, 346, 338), (340, 348, 347, 339), (469, 470, 348, 340), (342, 350, 349, 341), (343, 351, 350, 342), (348, 356, 355, 347), (470, 471, 356, 348), (350, 358, 357, 349), (351, 359, 358, 350), (352, 360, 359, 351), (353, 361, 360, 352), (346, 354, 321), (347, 355, 354, 346), (360, 368, 367, 359), (361, 369, 368, 360), (354, 362, 321), (355, 363, 362, 354), (356, 364, 363, 355), (471, 472, 364, 356), (358, 366, 365, 357), (359, 367, 366, 358), (472, 473, 372, 364), (366, 374, 373, 365), (367, 375, 374, 366), (368, 376, 375, 367), (369, 377, 376, 368), (362, 370, 321), (363, 371, 370, 362), (364, 372, 371, 363), (377, 385, 384, 376), (370, 378, 321), (371, 379, 378, 370), (372, 380, 379, 371), (473, 474, 380, 372), (374, 382, 381, 373), (375, 383, 382, 374), (376, 384, 383, 375), (474, 475, 388, 380), (389, 395, 527, 524), (525, 532, 477, 476), (384, 390, 389, 383), (385, 391, 390, 384), (378, 386, 321), (379, 387, 386, 378), (380, 388, 387, 379), (391, 397, 396, 390), (386, 392, 321), (387, 393, 392, 386), (388, 394, 393, 387), (475, 476, 394, 388), (528, 504, 500, 523), (390, 396, 395, 389), (503, 507, 506, 502), (396, 402, 401, 395), (397, 403, 402, 396), (392, 398, 321), (393, 399, 398, 392), (394, 400, 399, 393), (476, 477, 400, 394), (457, 405, 404, 458), (459, 406, 405, 457), (550, 520, 510, 547), (530, 479, 478, 537, 538, 529), (544, 515, 520, 550), (461, 408, 407, 460), (403, 409, 408), (398, 458, 404, 321), (542, 514, 518, 545), (408, 16, 17, 407), (409, 447, 446, 408), (404, 22, 321), (405, 21, 22, 404), (406, 20, 21, 405), (549, 548, 406, 459), (407, 17, 18, 541), (320, 414, 415, 329), (408, 461, 402, 403), (377, 421, 422, 385), (391, 423, 424, 397), (403, 425, 448, 409), (7, 411, 412, 304), (345, 417, 418, 353), (312, 413, 414, 320), (361, 419, 420, 369), (329, 415, 416, 337), (397, 424, 425, 403), (369, 420, 421, 377), (337, 416, 417, 345), (385, 422, 423, 391), (353, 418, 419, 361), (409, 448, 410, 15), (304, 412, 413, 312), (413, 430, 431, 414), (421, 438, 439, 422), (414, 431, 432, 415), (422, 439, 440, 423), (415, 432, 433, 416), (423, 440, 441, 424), (416, 433, 434, 417), (424, 441, 442, 425), (417, 434, 435, 418), (418, 435, 436, 419), (411, 428, 429, 412), (426, 443, 451, 449), (419, 436, 437, 420), (412, 429, 430, 413), (420, 437, 438, 421), (447, 445, 444, 446), (408, 446, 444, 16), (16, 444, 445, 15), (15, 445, 447, 409), (449, 410, 448, 426), (443, 450, 427, 451), (426, 448, 450, 443), (451, 427, 410, 449), (453, 401, 455), (452, 395, 456), (395, 452, 454), (454, 488, 479, 530, 531), (395, 401, 456), (401, 453, 456), (402, 461, 460, 401), (547, 510, 511, 540), (537, 478, 487, 455, 536), (517, 513, 512, 516), (400, 459, 457, 399), (399, 457, 458, 398), (533, 505, 515, 544), (540, 511, 514, 542), (541, 18, 19, 539), (526, 501, 505, 533), (382, 524, 521, 381), (522, 497, 501, 526), (373, 381, 474, 473), (365, 373, 473, 472), (357, 365, 472, 471), (349, 357, 471, 470), (341, 349, 470, 469), (333, 341, 469, 468), (325, 333, 468, 467), (316, 325, 467, 466), (308, 316, 466, 465), (3, 308, 465, 464), (11, 3, 464, 463), (545, 518, 508, 534), (456, 492, 489, 452), (532, 543, 549, 477), (455, 487, 491, 453), (453, 491, 492, 456), (452, 489, 488, 454), (534, 508, 504, 528, 529, 538), (481, 478, 480), (478, 479, 480), (480, 485, 483, 481), (481, 483, 486, 487), (492, 493, 494, 489), (488, 495, 484, 482), (482, 484, 485, 480), (487, 486, 490, 491), (491, 490, 493, 492), (489, 494, 495, 488), (479, 482, 480), (488, 482, 479), (478, 481, 487), (484, 495, 496), (496, 495, 494), (483, 485, 496), (496, 485, 484), (490, 486, 496), (496, 486, 483), (494, 493, 496), (496, 493, 490), (425, 442, 450, 448), (523, 500, 497, 522), (454, 531, 527, 395), (460, 407, 541, 546), (401, 460, 546, 535), (477, 549, 459, 400), (401, 535, 536, 455), (548, 462, 20, 406), (539, 19, 462, 548), (516, 512, 509, 519), (507, 517, 516, 506), (499, 503, 502, 498), (383, 389, 524, 382), (498, 497, 500, 499), (502, 501, 497, 498), (504, 503, 499, 500), (508, 507, 503, 504), (501, 502, 506, 505), (510, 509, 512, 511), (511, 512, 513, 514), (516, 515, 505, 506), (518, 517, 507, 508), (514, 513, 517, 518), (519, 520, 515, 516), (520, 519, 509, 510), (521, 525, 476, 475), (527, 531, 530, 529, 528), (534, 538, 537, 536, 535), (522, 521, 524, 523), (526, 525, 521, 522), (527, 528, 523, 524), (525, 526, 533, 532), (548, 547, 540, 539), (539, 540, 542, 541), (544, 543, 532, 533), (546, 545, 534, 535), (541, 542, 545, 546), (550, 549, 543, 544), (549, 550, 547, 548), (381, 521, 475, 474), (428, 552, 553, 429), (450, 567, 551, 427), (436, 560, 561, 437), (429, 553, 554, 430), (437, 561, 562, 438), (430, 554, 555, 431), (438, 562, 563, 439), (431, 555, 556, 432), (439, 563, 564, 440), (432, 556, 557, 433), (440, 564, 565, 441), (433, 557, 558, 434), (441, 565, 566, 442), (434, 558, 559, 435), (442, 566, 567, 450), (435, 559, 560, 436), (562, 579, 580, 563), (555, 572, 573, 556), (563, 580, 581, 564), (556, 573, 574, 557), (564, 581, 582, 565), (557, 574, 575, 558), (565, 582, 583, 566), (558, 575, 576, 559), (566, 583, 584, 567), (559, 576, 577, 560), (552, 569, 570, 553), (567, 584, 568, 551), (560, 577, 578, 561), (553, 570, 571, 554), (561, 578, 579, 562), (554, 571, 572, 555)])
me_cube_000.polygons.foreach_set('use_smooth', [True] * 590)
me_cube_000.polygons.foreach_set('material_index', [3, 3, 3, 3, 3, 3, 3, 3, 3, 3, 3, 3, 3, 3, 3, 3, 3, 3, 3, 3, 3, 3, 3, 3, 3, 3, 3, 3, 3, 3, 3, 3, 3, 5, 5, 5, 5, 5, 5, 5, 5, 5, 5, 5, 5, 5, 3, 5, 5, 5, 5, 5, 5, 5, 5, 5, 5, 5, 5, 3, 5, 5, 5, 3, 3, 3, 3, 3, 3, 3, 5, 3, 4, 4, 4, 4, 4, 4, 4, 4, 5, 5, 5, 5, 5, 5, 5, 5, 5, 5, 5, 5, 5, 5, 4, 4, 4, 3, 4, 5, 3, 3, 3, 3, 3, 3, 3, 3, 3, 3, 3, 5, 3, 5, 3, 5, 5, 3, 3, 5, 4, 5, 3, 3, 3, 4, 3, 3, 3, 5, 5, 5, 6, 6, 3, 6, 7, 3, 3, 3, 8, 3, 3, 3, 3, 3, 3, 3, 3, 3, 3, 3, 3, 6, 3, 3, 3, 3, 3, 3, 3, 3, 3, 3, 6, 3, 3, 3, 3, 3, 3, 3, 3, 3, 6, 3, 5, 3, 6, 3, 5, 4, 5, 3, 3, 3, 3, 3, 3, 3, 3, 5, 3, 5, 3, 3, 3, 3, 3, 3, 3, 3, 3, 3, 3, 3, 3, 3, 3, 3, 3, 3, 3, 3, 3, 3, 3, 3, 3, 3, 3, 3, 3, 3, 3, 3, 3, 3, 3, 3, 3, 3, 3, 3, 3, 3, 3, 3, 3, 3, 3, 3, 3, 3, 3, 3, 3, 3, 3, 3, 3, 3, 3, 3, 3, 3, 3, 3, 3, 3, 3, 3, 3, 3, 3, 3, 3, 3, 3, 3, 3, 3, 3, 3, 3, 3, 3, 3, 3, 3, 3, 3, 3, 3, 3, 3, 3, 3, 3, 3, 3, 3, 3, 3, 3, 3, 3, 3, 3, 3, 3, 3, 3, 3, 3, 3, 3, 3, 3, 3, 3, 3, 3, 3, 3, 3, 3, 3, 3, 3, 3, 3, 3, 3, 3, 3, 3, 3, 3, 3, 3, 3, 3, 3, 3, 3, 3, 3, 3, 3, 3, 3, 3, 3, 3, 3, 3, 3, 3, 3, 3, 3, 3, 3, 3, 3, 3, 3, 3, 3, 3, 3, 3, 3, 3, 3, 3, 3, 3, 3, 3, 3, 3, 3, 3, 3, 3, 3, 3, 3, 3, 3, 3, 3, 3, 3, 3, 3, 3, 3, 3, 3, 3, 3, 3, 3, 5, 3, 5, 3, 3, 3, 3, 3, 3, 3, 3, 5, 4, 5, 3, 6, 3, 5, 3, 6, 3, 3, 3, 3, 3, 3, 3, 3, 3, 6, 3, 3, 3, 3, 3, 3, 3, 3, 3, 3, 6, 3, 3, 3, 3, 3, 3, 3, 3, 3, 3, 3, 3, 8, 3, 3, 3, 7, 6, 3, 6, 6, 5, 5, 5, 3, 3, 3, 4, 3, 3, 3, 5, 4, 5, 3, 3, 5, 5, 3, 5, 3, 5, 3, 3, 3, 3, 3, 3, 3, 3, 3, 3, 3, 5, 4, 3, 4, 4, 4, 5, 5, 5, 5, 5, 5, 5, 5, 5, 5, 5, 5, 5, 5, 4, 4, 4, 4, 4, 4, 4, 4, 3, 5, 3, 3, 3, 3, 3, 3, 3, 5, 5, 5, 3, 5, 5, 5, 5, 5, 5, 5, 5, 5, 5, 5, 5, 3, 5, 5, 5, 5, 5, 5, 5, 5, 5, 5, 5, 5, 5, 3, 3, 3, 3, 3, 3, 3, 3, 3, 3, 3, 3, 3, 3, 3, 3, 3, 3, 3, 3, 3, 3, 3, 3, 3, 3, 3, 3, 3, 3, 3, 3, 3])
me_cube_000.materials.append(mat_whackamole_screen_grid_color)
me_cube_000.materials.append(mat_whackamole_machine_screen_color)
me_cube_000.materials.append(mat_whackamole_machine_green_color)
me_cube_000.materials.append(mat_mole_base_color)
me_cube_000.materials.append(mat_mole_eye_white_color)
me_cube_000.materials.append(mat_mole_eye_blackcolor)
me_cube_000.materials.append(mat_mole_snout_color)
me_cube_000.materials.append(mat_mole_nose_color)
me_cube_000.materials.append(mat_mole_teeth_color)
me_cube_000.materials.append(mat_mole_whisker_color)
me_cube_000.materials.append(mat_whackamole_hole_color)
me_cube_000.use_remesh_preserve_volume = False
me_cube_000.use_remesh_preserve_attributes = False
me_cube_000.use_mirror_vertex_groups = False
me_cube_000.update()

# ---- objects
ob_cube_000 = bpy.data.objects.new('Cube.000', me_cube_000)

# ---- transforms, parenting, visibility, modifiers, constraints
ob_cube_000.location = (0.0, 0.0, 0.0)
ob_cube_000.lineart.crease_threshold = 0.0

# ---- collection membership
col_collection_1.objects.link(ob_cube_000)

# ---- scene / render settings (as saved in the file)
scene.frame_start = 1; scene.frame_end = 250; scene.frame_set(1)
scene.render.engine = 'BLENDER_EEVEE_NEXT'
scene.render.resolution_percentage = 50
scene.render.dither_intensity = 0.0
scene.cycles.use_denoising = False
scene.cycles.samples = 128
scene.cycles.sampling_pattern = 'TABULATED_SOBOL'
scene.cycles.use_adaptive_sampling = False
scene.cycles.use_light_tree = False
scene.cycles.blur_glossy = 0.0
scene.cycles.sample_clamp_indirect = 0.0
scene.view_settings.view_transform = 'Standard'
bpy.context.view_layer.update()

# ---- added for rendering (the .blend has no active camera and no usable light): camera, sun
cam_auto = bpy.data.cameras.new('AutoCamera')
cam_auto.lens = 50.0
cam_auto.sensor_width = 36.0
cam_auto.clip_end = 1000.0
ob_auto_camera = bpy.data.objects.new('AutoCamera', cam_auto)
scene.collection.objects.link(ob_auto_camera)
ob_auto_camera.location = (2.44612, -2.86472, 2.97972)
ob_auto_camera.rotation_euler = (1.09748, -7.21219e-08, 0.694738)
scene.camera = ob_auto_camera
light_auto_sun = bpy.data.lights.new('AutoSun', 'SUN')
light_auto_sun.energy = 3.0
light_auto_sun.angle = 0.0523599
ob_auto_sun = bpy.data.objects.new('AutoSun', light_auto_sun)
scene.collection.objects.link(ob_auto_sun)
ob_auto_sun.rotation_euler = (0.872665, 0.174533, 0.523599)
bpy.context.view_layer.update()
